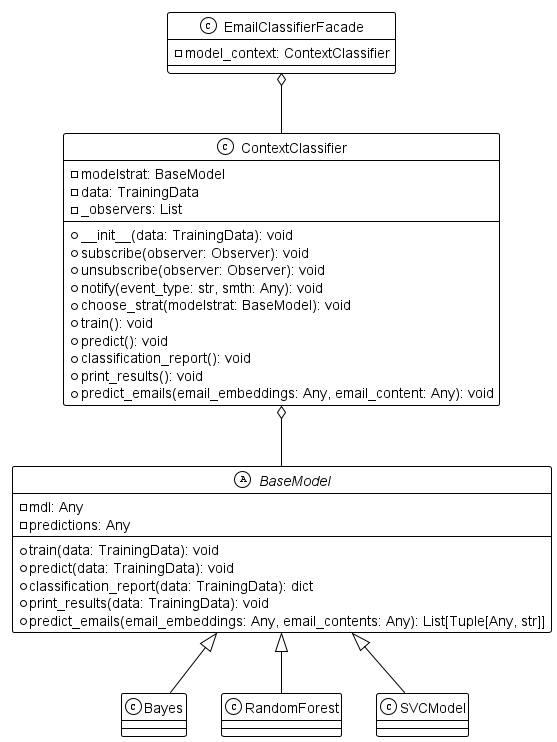

The diagram above was rendered by PlantUML. Its source (embedded in the PNG):
@startuml
!theme mono

class EmailClassifierFacade {
    - model_context: ContextClassifier
}

class ContextClassifier {
    - modelstrat: BaseModel
    - data: TrainingData
    - _observers: List
    + __init__(data: TrainingData): void
    + subscribe(observer: Observer): void
    + unsubscribe(observer: Observer): void
    + notify(event_type: str, smth: Any): void
    + choose_strat(modelstrat: BaseModel): void
    + train(): void
    + predict(): void
    + classification_report(): void
    + print_results(): void
    + predict_emails(email_embeddings: Any, email_content: Any): void
}

abstract class BaseModel {
    - mdl: Any
    - predictions: Any
    + train(data: TrainingData): void
    + predict(data: TrainingData): void
    + classification_report(data: TrainingData): dict
    + print_results(data: TrainingData): void
    + predict_emails(email_embeddings: Any, email_contents: Any): List[Tuple[Any, str]]
}

class Bayes {
}
class RandomForest {
}
class SVCModel {
}



ContextClassifier o-- BaseModel
BaseModel <|-- Bayes
BaseModel <|-- RandomForest
BaseModel <|-- SVCModel
EmailClassifierFacade o-- ContextClassifier
@enduml